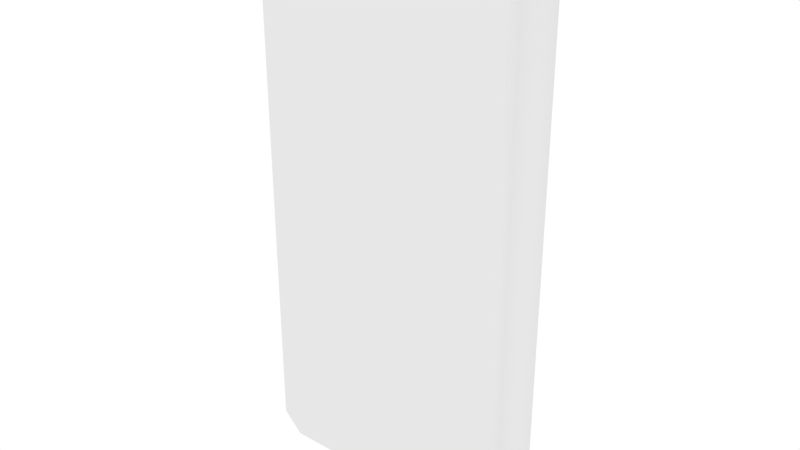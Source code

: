 # Source: domino.blend  (saved by Blender 2.79.0; exported with 4.5.12 LTS)
import bpy
from mathutils import Matrix  # noqa: F401  (used for matrix-valued properties, if any)

bpy.ops.wm.read_factory_settings(use_empty=True)
scene = bpy.context.scene
scene.name = 'Scene'

# ---- collections
col_collection_1 = bpy.data.collections.new('Collection 1'); scene.collection.children.link(col_collection_1)

# ---- images (referenced by path relative to the original .blend; pixels are not part of the script)
import os
ASSET_DIR = os.environ.get("B2B_ASSET_DIR", "")  # directory of the original .blend (textures are referenced by path, not embedded)
HERE = os.path.dirname(os.path.abspath(__file__))  # packed textures are extracted next to this script under _unpacked/

def load_image(name, relpath, width, height, colorspace="sRGB"):
    """Load a texture the original file referenced (path relative to the .blend, or extracted next to this script)."""
    p = next((c for c in (os.path.join(HERE, relpath), os.path.join(ASSET_DIR, relpath)) if relpath and os.path.exists(c)), "")
    if p:
        img = bpy.data.images.load(p, check_existing=True)
        img.name = name
    else:  # same state as the original file: an image datablock whose file is absent (Cycles renders it pink)
        img = bpy.data.images.new(name, width, height)
        img.source = "FILE"
        img.filepath = "//" + (relpath or name)
    img.colorspace_settings.name = colorspace
    return img
img_dominobasetex = load_image('dominoBaseTex', 'dominoBaseTex.png', 1024, 1024, 'sRGB')

# ---- materials (node trees are filled in below, after node groups)
mat_domino = bpy.data.materials.new('domino')
mat_domino.alpha_threshold = 0.0
mat_domino.roughness = 0.5

# ---- node groups
ng_auto_smooth = bpy.data.node_groups.new('Auto Smooth', 'GeometryNodeTree')
_s = ng_auto_smooth.interface.new_socket(name='Geometry', in_out='OUTPUT', socket_type='NodeSocketGeometry')
_s = ng_auto_smooth.interface.new_socket(name='Geometry', in_out='INPUT', socket_type='NodeSocketGeometry')
_s = ng_auto_smooth.interface.new_socket(name='Angle', in_out='INPUT', socket_type='NodeSocketFloat')
_s.subtype = 'ANGLE'
_s.min_value = 0.0
_s.max_value = 3.142
ng_auto_smooth.is_modifier = True
_N = ng_auto_smooth.nodes; _L = ng_auto_smooth.links
n0 = _N.new('NodeGroupOutput'); n0.name = 'Group Output'; n0.location = (480, -100)
n1 = _N.new('NodeGroupInput'); n1.name = 'Group Input'; n1.location = (-420, -300)
n2 = _N.new('NodeGroupInput'); n2.name = 'Group Input.001'; n2.location = (-60, -100)
n3 = _N.new('GeometryNodeSetShadeSmooth'); n3.name = 'Set Shade Smooth'; n3.location = (120, -100)
n3.domain = 'EDGE'
n4 = _N.new('GeometryNodeSetShadeSmooth'); n4.name = 'Set Shade Smooth.001'; n4.location = (300, -100)
n5 = _N.new('GeometryNodeInputMeshEdgeAngle'); n5.name = 'Edge Angle'; n5.location = (-420, -220)
n6 = _N.new('GeometryNodeInputEdgeSmooth'); n6.name = 'Is Edge Smooth'; n6.location = (-60, -160)
n7 = _N.new('GeometryNodeInputShadeSmooth'); n7.name = 'Is Face Smooth'; n7.location = (-240, -340)
n8 = _N.new('FunctionNodeBooleanMath'); n8.name = 'Boolean Math'; n8.location = (-60, -220)
n9 = _N.new('FunctionNodeCompare'); n9.name = 'Compare'; n9.location = (-240, -180)
n9.operation = 'LESS_EQUAL'
_L.new(n5.outputs[0], n9.inputs[0])
_L.new(n4.outputs[0], n0.inputs[0])
_L.new(n1.outputs[1], n9.inputs[1])
_L.new(n9.outputs[0], n8.inputs[0])
_L.new(n7.outputs[0], n8.inputs[1])
_L.new(n2.outputs[0], n3.inputs[0])
_L.new(n6.outputs[0], n3.inputs[1])
_L.new(n3.outputs[0], n4.inputs[0])
_L.new(n8.outputs[0], n3.inputs[2])
n0.is_active_output = True

# ---- material node trees
mat_domino.use_nodes = True; mat_domino.node_tree.nodes.clear()
_N = mat_domino.node_tree.nodes; _L = mat_domino.node_tree.links
n0 = _N.new('ShaderNodeOutputMaterial'); n0.name = 'Material Output'; n0.location = (300, 300)
n1 = _N.new('ShaderNodeBsdfDiffuse'); n1.name = 'Diffuse BSDF'; n1.location = (10, 300)
n2 = _N.new('ShaderNodeTexImage'); n2.name = 'Image Texture'; n2.location = (-250, 310)
n2.width = 140
n2.image = img_dominobasetex
_L.new(n1.outputs[0], n0.inputs[0])
n0.is_active_output = True

# ---- world
world_world = bpy.data.worlds.new('World'); scene.world = world_world
world_world.use_nodes = True; world_world.node_tree.nodes.clear()
_N = world_world.node_tree.nodes; _L = world_world.node_tree.links
n0 = _N.new('ShaderNodeOutputWorld'); n0.name = 'World Output'; n0.location = (300, 300)
n1 = _N.new('ShaderNodeBackground'); n1.name = 'Background'; n1.location = (10, 300)
n1.inputs[0].default_value = (1.0, 1.0, 1.0, 1.0)
_L.new(n1.outputs[0], n0.inputs[0])
n0.is_active_output = True
world_world.color = (0.05088, 0.05088, 0.05088)
world_world.use_sun_shadow = False
world_world.sun_shadow_jitter_overblur = 0.0
world_world.cycles.sampling_method = 'MANUAL'

# ---- meshes
me_plane = bpy.data.meshes.new('Plane')
me_plane.from_pydata([(-0.9575, 0.2745, 0.05266), (-0.9224, 0.2145, -0.007336), (-1.025, 0.2145, 0.03509), (-1.129, 0.2745, 0.2246), (-1.147, 0.2145, 0.1573), (-1.189, 0.2145, 0.2598), (1.129, 0.2745, 0.2246), (1.189, 0.2145, 0.2598), (1.147, 0.2145, 0.1573), (0.9224, 0.2145, -0.007336), (0.9575, 0.2745, 0.05266), (1.025, 0.2145, 0.03509), (-1.129, 0.2745, 4.575), (-1.189, 0.2145, 4.54), (-1.147, 0.2145, 4.643), (-0.9224, 0.2145, 4.807), (-0.9575, 0.2745, 4.747), (-1.025, 0.2145, 4.765), (0.9575, 0.2745, 4.747), (0.9224, 0.2145, 4.807), (1.025, 0.2145, 4.765), (1.129, 0.2745, 4.575), (1.147, 0.2145, 4.643), (1.189, 0.2145, 4.54), (-0.9575, -0.2857, 4.747), (-0.9224, -0.2257, 4.807), (-1.025, -0.2257, 4.765), (-1.129, -0.2857, 4.575), (-1.147, -0.2257, 4.643), (-1.189, -0.2257, 4.54), (-1.129, -0.2857, 0.2246), (-1.189, -0.2257, 0.2598), (-1.147, -0.2257, 0.1573), (-0.9224, -0.2257, -0.007336), (-0.9575, -0.2857, 0.05266), (-1.025, -0.2257, 0.03509), (0.9575, -0.2857, 0.05266), (0.9224, -0.2257, -0.007336), (1.025, -0.2257, 0.03509), (1.129, -0.2857, 0.2246), (1.147, -0.2257, 0.1573), (1.189, -0.2257, 0.2598), (1.129, -0.2857, 4.575), (1.189, -0.2257, 4.54), (1.147, -0.2257, 4.643), (0.9224, -0.2257, 4.807), (0.9575, -0.2857, 4.747), (1.025, -0.2257, 4.765)], [], [(0, 3, 12, 16, 18, 21, 6, 10), (20, 47, 44, 22), (13, 5, 31, 29), (26, 17, 14, 28), (30, 34, 36, 39, 42, 46, 24, 27), (7, 23, 43, 41), (1, 9, 37, 33), (19, 15, 25, 45), (38, 11, 8, 40), (0, 1, 2), (3, 4, 5), (6, 7, 8), (9, 10, 11), (12, 13, 14), (15, 16, 17), (18, 19, 20), (21, 22, 23), (24, 25, 26), (27, 28, 29), (30, 31, 32), (33, 34, 35), (36, 37, 38), (39, 40, 41), (42, 43, 44), (45, 46, 47), (21, 18, 20, 22), (19, 45, 47, 20), (46, 42, 44, 47), (43, 23, 22, 44), (39, 36, 38, 40), (37, 9, 11, 38), (10, 6, 8, 11), (7, 41, 40, 8), (3, 0, 2, 4), (1, 33, 35, 2), (34, 30, 32, 35), (31, 5, 4, 32), (27, 24, 26, 28), (25, 15, 17, 26), (16, 12, 14, 17), (13, 29, 28, 14), (12, 3, 5, 13), (30, 27, 29, 31), (9, 1, 0, 10), (15, 19, 18, 16), (23, 7, 6, 21), (36, 34, 33, 37), (42, 39, 41, 43), (24, 46, 45, 25), (2, 35, 32, 4)])
me_plane.polygons.foreach_set('use_smooth', [True] * 50)
_uv = me_plane.uv_layers.new(name='UVMap')
_uv.uv.foreach_set('vector', [0.03342, 0.7284, 0.007242, 0.7022, 0.007242, 0.03988, 0.03342, 0.0137, 0.3249, 0.0137, 0.3511, 0.03988, 0.3511, 0.7022, 0.3249, 0.7284, 0.9863, 0.02888, 0.9193, 0.02888, 0.9193, 0.004567, 0.9863, 0.004567, 0.7304, 0.6904, 0.7304, 0.03877, 0.7975, 0.03877, 0.7975, 0.6904, 0.7975, 0.7246, 0.7304, 0.7246, 0.7304, 0.706, 0.7975, 0.706, 0.7095, 0.7022, 0.6833, 0.7284, 0.3918, 0.7284, 0.3656, 0.7022, 0.3656, 0.03988, 0.3918, 0.0137, 0.6833, 0.0137, 0.7095, 0.03988, 0.8919, 0.02016, 0.8919, 0.6718, 0.8249, 0.6718, 0.8249, 0.02016, 0.9863, 0.3382, 0.9863, 0.5977, 0.9193, 0.5977, 0.9193, 0.3382, 0.9863, 0.04576, 0.9863, 0.3052, 0.9193, 0.3052, 0.9193, 0.04576, 0.9193, 0.6145, 0.9863, 0.6145, 0.9863, 0.6389, 0.9193, 0.6389, 0.9954, 0.3368, 0.9863, 0.3382, 0.9863, 0.3263, 0.7213, 0.03342, 0.7304, 0.02317, 0.7304, 0.03877, 0.901, 0.01481, 0.8919, 0.02016, 0.8919, 0.004567, 0.9863, 0.5977, 0.9954, 0.6061, 0.9863, 0.6145, 0.7213, 0.6957, 0.7304, 0.6904, 0.7304, 0.706, 0.9863, 0.3052, 0.9954, 0.3067, 0.9863, 0.3171, 0.9954, 0.03732, 0.9863, 0.04576, 0.9863, 0.02888, 0.901, 0.6771, 0.8919, 0.6874, 0.8919, 0.6718, 0.9101, 0.3067, 0.9193, 0.3052, 0.9193, 0.3171, 0.8066, 0.6957, 0.7975, 0.706, 0.7975, 0.6904, 0.8066, 0.03342, 0.7975, 0.03877, 0.7975, 0.02317, 0.9193, 0.3382, 0.9101, 0.3368, 0.9193, 0.3263, 0.9101, 0.6061, 0.9193, 0.5977, 0.9193, 0.6145, 0.8157, 0.01481, 0.8249, 0.004567, 0.8249, 0.02016, 0.8157, 0.6771, 0.8249, 0.6718, 0.8249, 0.6874, 0.9193, 0.04576, 0.9101, 0.03732, 0.9193, 0.02888, 0.3511, 0.03988, 0.3249, 0.0137, 0.3352, 0.01103, 0.3538, 0.02963, 0.9863, 0.04576, 0.9193, 0.04576, 0.9193, 0.02888, 0.9863, 0.02888, 0.3918, 0.0137, 0.3656, 0.03988, 0.3629, 0.02963, 0.3815, 0.01103, 0.8249, 0.6718, 0.8919, 0.6718, 0.8919, 0.6874, 0.8249, 0.6874, 0.3656, 0.7022, 0.3918, 0.7284, 0.3815, 0.731, 0.3629, 0.7124, 0.9193, 0.5977, 0.9863, 0.5977, 0.9863, 0.6145, 0.9193, 0.6145, 0.3249, 0.7284, 0.3511, 0.7022, 0.3538, 0.7124, 0.3352, 0.731, 0.8919, 0.02016, 0.8249, 0.02016, 0.8249, 0.004567, 0.8919, 0.004567, 0.007242, 0.7022, 0.03342, 0.7284, 0.02318, 0.731, 0.004567, 0.7124, 0.9863, 0.3382, 0.9193, 0.3382, 0.9193, 0.3263, 0.9863, 0.3263, 0.6833, 0.7284, 0.7095, 0.7022, 0.7122, 0.7124, 0.6936, 0.731, 0.7975, 0.03877, 0.7304, 0.03877, 0.7304, 0.02317, 0.7975, 0.02317, 0.7095, 0.03988, 0.6833, 0.0137, 0.6936, 0.01103, 0.7122, 0.02963, 0.9193, 0.3052, 0.9863, 0.3052, 0.9863, 0.3171, 0.9193, 0.3171, 0.03342, 0.0137, 0.007242, 0.03988, 0.004567, 0.02963, 0.02317, 0.01103, 0.7304, 0.6904, 0.7975, 0.6904, 0.7975, 0.706, 0.7304, 0.706, 0.7213, 0.6957, 0.7213, 0.03342, 0.7304, 0.03877, 0.7304, 0.6904, 0.8066, 0.03342, 0.8066, 0.6957, 0.7975, 0.6904, 0.7975, 0.03877, 0.3196, 0.7375, 0.03877, 0.7375, 0.03342, 0.7284, 0.3249, 0.7284, 0.03877, 0.004567, 0.3196, 0.004567, 0.3249, 0.0137, 0.03342, 0.0137, 0.8919, 0.6718, 0.8919, 0.02016, 0.901, 0.01481, 0.901, 0.6771, 0.3918, 0.7284, 0.6833, 0.7284, 0.678, 0.7375, 0.3971, 0.7375, 0.8157, 0.6771, 0.8157, 0.01481, 0.8249, 0.02016, 0.8249, 0.6718, 0.6833, 0.0137, 0.3918, 0.0137, 0.3971, 0.004567, 0.678, 0.004567, 0.7304, 0.004567, 0.7975, 0.004567, 0.7975, 0.02317, 0.7304, 0.02317])
me_plane.materials.append(mat_domino)
me_plane.use_remesh_preserve_volume = False
me_plane.use_remesh_preserve_attributes = False
me_plane.use_mirror_vertex_groups = False
me_plane.update()

# ---- objects
ob_plane = bpy.data.objects.new('Plane', me_plane)

# ---- transforms, parenting, visibility, modifiers, constraints
ob_plane.location = (0.0, 0.0, 0.0)
ob_plane.lineart.crease_threshold = 0.0
_m = ob_plane.modifiers.new('Auto Smooth', 'NODES')
_m.node_group = ng_auto_smooth
_gi = [s.identifier for s in ng_auto_smooth.interface.items_tree if s.item_type == 'SOCKET' and s.in_out == 'INPUT']
_m[_gi[1]] = 0.747  # Angle

# ---- collection membership
col_collection_1.objects.link(ob_plane)

# ---- scene / render settings (as saved in the file)
scene.frame_start = 1; scene.frame_end = 250; scene.frame_set(1)
scene.render.engine = 'CYCLES'
scene.render.resolution_percentage = 50
scene.render.dither_intensity = 0.0
scene.cycles.use_denoising = False
scene.cycles.samples = 128
scene.cycles.sampling_pattern = 'TABULATED_SOBOL'
scene.cycles.use_adaptive_sampling = False
scene.cycles.use_light_tree = False
scene.cycles.blur_glossy = 0.0
scene.cycles.sample_clamp_indirect = 0.0
scene.view_settings.view_transform = 'Standard'
bpy.context.view_layer.update()

# ---- added for rendering (the .blend has no active camera): camera
cam_auto = bpy.data.cameras.new('AutoCamera')
cam_auto.lens = 50.0
cam_auto.sensor_width = 36.0
cam_auto.clip_end = 1000.0
ob_auto_camera = bpy.data.objects.new('AutoCamera', cam_auto)
scene.collection.objects.link(ob_auto_camera)
ob_auto_camera.location = (4.99573, -6.00049, 6.39658)
ob_auto_camera.rotation_euler = (1.09748, -7.21219e-08, 0.694738)
scene.camera = ob_auto_camera
bpy.context.view_layer.update()
